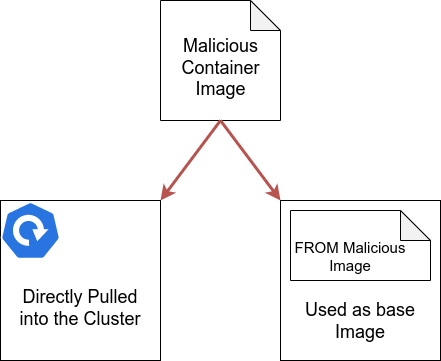

The diagram above was exported from draw.io. Its source (the exported page's mxGraphModel, read from the mxfile embedded in the PNG):
<mxGraphModel dx="2034" dy="1084" grid="1" gridSize="10" guides="1" tooltips="1" connect="1" arrows="1" fold="1" page="1" pageScale="1" pageWidth="850" pageHeight="1100" math="0" shadow="0">
  <root>
    <mxCell id="0" />
    <mxCell id="1" parent="0" />
    <mxCell id="K1lE2wJh4k1w8enBzMXs-5" value="" style="group" vertex="1" connectable="0" parent="1">
      <mxGeometry x="320" y="240" width="120" height="120" as="geometry" />
    </mxCell>
    <mxCell id="K1lE2wJh4k1w8enBzMXs-3" value="" style="shape=note;whiteSpace=wrap;html=1;backgroundOutline=1;darkOpacity=0.05;" vertex="1" parent="K1lE2wJh4k1w8enBzMXs-5">
      <mxGeometry width="120" height="120" as="geometry" />
    </mxCell>
    <mxCell id="K1lE2wJh4k1w8enBzMXs-4" value="&lt;font style=&quot;font-size: 18px;&quot;&gt;Malicious Container Image&lt;/font&gt;" style="text;html=1;strokeColor=none;fillColor=none;align=center;verticalAlign=middle;whiteSpace=wrap;rounded=0;" vertex="1" parent="K1lE2wJh4k1w8enBzMXs-5">
      <mxGeometry x="15.652173913043478" y="35" width="88.69565217391305" height="65" as="geometry" />
    </mxCell>
    <mxCell id="K1lE2wJh4k1w8enBzMXs-9" value="" style="group" vertex="1" connectable="0" parent="1">
      <mxGeometry x="160" y="440" width="160" height="160" as="geometry" />
    </mxCell>
    <mxCell id="K1lE2wJh4k1w8enBzMXs-8" value="" style="rounded=0;whiteSpace=wrap;html=1;fontSize=18;" vertex="1" parent="K1lE2wJh4k1w8enBzMXs-9">
      <mxGeometry width="160" height="160" as="geometry" />
    </mxCell>
    <mxCell id="K1lE2wJh4k1w8enBzMXs-6" value="" style="sketch=0;html=1;dashed=0;whitespace=wrap;fillColor=#2875E2;strokeColor=#ffffff;points=[[0.005,0.63,0],[0.1,0.2,0],[0.9,0.2,0],[0.5,0,0],[0.995,0.63,0],[0.72,0.99,0],[0.5,1,0],[0.28,0.99,0]];shape=mxgraph.kubernetes.icon;prIcon=deploy;fontSize=18;" vertex="1" parent="K1lE2wJh4k1w8enBzMXs-9">
      <mxGeometry width="60" height="60" as="geometry" />
    </mxCell>
    <mxCell id="K1lE2wJh4k1w8enBzMXs-10" value="Directly Pulled into the Cluster" style="text;html=1;strokeColor=none;fillColor=none;align=center;verticalAlign=middle;whiteSpace=wrap;rounded=0;fontSize=18;" vertex="1" parent="K1lE2wJh4k1w8enBzMXs-9">
      <mxGeometry x="10" y="65" width="140" height="85" as="geometry" />
    </mxCell>
    <mxCell id="K1lE2wJh4k1w8enBzMXs-11" value="" style="group" vertex="1" connectable="0" parent="1">
      <mxGeometry x="440" y="440" width="160" height="160" as="geometry" />
    </mxCell>
    <mxCell id="K1lE2wJh4k1w8enBzMXs-12" value="" style="rounded=0;whiteSpace=wrap;html=1;fontSize=18;" vertex="1" parent="K1lE2wJh4k1w8enBzMXs-11">
      <mxGeometry width="160" height="160" as="geometry" />
    </mxCell>
    <mxCell id="K1lE2wJh4k1w8enBzMXs-14" value="Used as base Image" style="text;html=1;strokeColor=none;fillColor=none;align=center;verticalAlign=middle;whiteSpace=wrap;rounded=0;fontSize=18;" vertex="1" parent="K1lE2wJh4k1w8enBzMXs-11">
      <mxGeometry x="10" y="100" width="140" height="42" as="geometry" />
    </mxCell>
    <mxCell id="K1lE2wJh4k1w8enBzMXs-15" value="" style="group" vertex="1" connectable="0" parent="K1lE2wJh4k1w8enBzMXs-11">
      <mxGeometry x="10" y="10" width="140" height="70" as="geometry" />
    </mxCell>
    <mxCell id="K1lE2wJh4k1w8enBzMXs-16" value="" style="shape=note;whiteSpace=wrap;html=1;backgroundOutline=1;darkOpacity=0.05;" vertex="1" parent="K1lE2wJh4k1w8enBzMXs-15">
      <mxGeometry width="140" height="70" as="geometry" />
    </mxCell>
    <mxCell id="K1lE2wJh4k1w8enBzMXs-17" value="&lt;font style=&quot;font-size: 15px;&quot;&gt;FROM Malicious Image&lt;/font&gt;" style="text;html=1;strokeColor=none;fillColor=none;align=center;verticalAlign=middle;whiteSpace=wrap;rounded=0;" vertex="1" parent="K1lE2wJh4k1w8enBzMXs-15">
      <mxGeometry y="21.66" width="119.57" height="48.34" as="geometry" />
    </mxCell>
    <mxCell id="K1lE2wJh4k1w8enBzMXs-21" value="" style="endArrow=classic;html=1;rounded=0;fontSize=15;strokeWidth=3;exitX=0.5;exitY=1;exitDx=0;exitDy=0;exitPerimeter=0;entryX=1;entryY=0;entryDx=0;entryDy=0;fillColor=#f8cecc;strokeColor=#b85450;" edge="1" parent="1" source="K1lE2wJh4k1w8enBzMXs-3" target="K1lE2wJh4k1w8enBzMXs-8">
      <mxGeometry width="50" height="50" relative="1" as="geometry">
        <mxPoint x="400" y="550" as="sourcePoint" />
        <mxPoint x="450" y="500" as="targetPoint" />
      </mxGeometry>
    </mxCell>
    <mxCell id="K1lE2wJh4k1w8enBzMXs-22" value="" style="endArrow=classic;html=1;rounded=0;fontSize=15;strokeWidth=3;entryX=0;entryY=0;entryDx=0;entryDy=0;exitX=0.5;exitY=1;exitDx=0;exitDy=0;exitPerimeter=0;fillColor=#f8cecc;strokeColor=#b85450;" edge="1" parent="1" source="K1lE2wJh4k1w8enBzMXs-3" target="K1lE2wJh4k1w8enBzMXs-12">
      <mxGeometry width="50" height="50" relative="1" as="geometry">
        <mxPoint x="400" y="550" as="sourcePoint" />
        <mxPoint x="450" y="500" as="targetPoint" />
      </mxGeometry>
    </mxCell>
  </root>
</mxGraphModel>